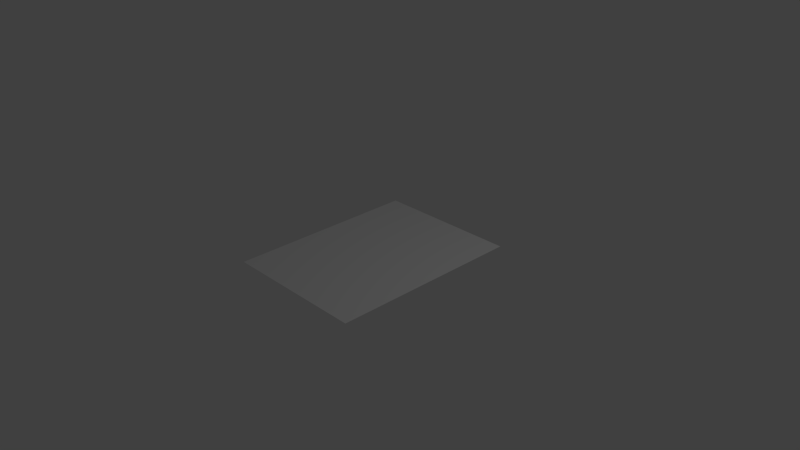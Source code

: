 # Source: crumpled-paper.blend  (saved by Blender 2.74.0; exported with 4.5.12 LTS)
import bpy
from mathutils import Matrix  # noqa: F401  (used for matrix-valued properties, if any)

bpy.ops.wm.read_factory_settings(use_empty=True)
scene = bpy.context.scene
scene.name = 'Scene'

# ---- collections
col_collection_1 = bpy.data.collections.new('Collection 1'); scene.collection.children.link(col_collection_1)

# ---- world
world_world = bpy.data.worlds.new('World'); scene.world = world_world
world_world.color = (0.05088, 0.05088, 0.05088)
world_world.use_sun_shadow = False
world_world.sun_shadow_jitter_overblur = 0.0
world_world.cycles.sampling_method = 'MANUAL'
world_world.cycles.sample_map_resolution = 256

# ---- cameras
cam_camera = bpy.data.cameras.new('Camera')
cam_camera.clip_end = 100.0
cam_camera.lens = 35.0
cam_camera.sensor_width = 32.0
cam_camera.sensor_height = 18.0
cam_camera.ortho_scale = 7.314
cam_camera.dof.focus_distance = 0.0
cam_camera.dof.aperture_fstop = 128.0

# ---- lights
light_lamp = bpy.data.lights.new('Lamp', 'POINT')
light_lamp.transmission_factor = 0.0
light_lamp.cutoff_distance = 30.0
light_lamp.energy = 100.0
light_lamp.shadow_buffer_clip_start = 1.001
light_lamp.shadow_soft_size = 0.1
light_lamp.shadow_maximum_resolution = 0.006
light_lamp.use_absolute_resolution = True
light_lamp.cycles.use_multiple_importance_sampling = False

# ---- meshes
me_plane = bpy.data.meshes.new('Plane')
me_plane.from_pydata([(-1.0, -1.0, 0.0), (1.0, -1.0, 0.0), (-1.0, 1.0, 0.0), (1.0, 1.0, 0.0)], [], [(0, 1, 3, 2)])
_uv = me_plane.uv_layers.new(name='UVMap')
_uv.uv.foreach_set('vector', [0.0, 0.0, 1.0, 0.0, 1.0, 1.0, 0.0, 1.0])
me_plane.use_remesh_preserve_volume = False
me_plane.use_remesh_preserve_attributes = False
me_plane.use_mirror_vertex_groups = False
me_plane.update()

# ---- objects
ob_plane = bpy.data.objects.new('Plane', me_plane)
ob_lamp = bpy.data.objects.new('Lamp', light_lamp)
ob_camera = bpy.data.objects.new('Camera', cam_camera)

# ---- transforms, parenting, visibility, modifiers, constraints
ob_plane.location = (0.0, 0.0, 0.0)
ob_plane.scale = (1.0, 1.318, 1.0)
ob_plane.lineart.crease_threshold = 0.0
ob_lamp.location = (4.076, 1.005, 5.904)
ob_lamp.rotation_euler = (0.6503, 0.05522, 1.866)
ob_lamp.lock_rotations_4d = False
ob_lamp.empty_display_type = 'ARROWS'
ob_lamp.color = (0.0, 0.0, 0.0, 0.0)
ob_lamp.lineart.crease_threshold = 0.0
ob_camera.location = (7.481, -6.508, 5.344)
ob_camera.rotation_euler = (1.109, 0.01082, 0.8149)
ob_camera.lock_rotations_4d = False
ob_camera.empty_display_type = 'ARROWS'
ob_camera.color = (0.0, 0.0, 0.0, 0.0)
ob_camera.display_type = 'WIRE'
ob_camera.lineart.crease_threshold = 0.0

# ---- collection membership
col_collection_1.objects.link(ob_plane)
col_collection_1.objects.link(ob_lamp)
col_collection_1.objects.link(ob_camera)

# ---- scene / render settings (as saved in the file)
scene.camera = ob_camera
scene.frame_start = 1; scene.frame_end = 250; scene.frame_set(1)
scene.render.engine = 'BLENDER_EEVEE_NEXT'
scene.render.resolution_percentage = 50
scene.render.dither_intensity = 0.0
scene.cycles.use_denoising = False
scene.cycles.samples = 10
scene.cycles.sampling_pattern = 'TABULATED_SOBOL'
scene.cycles.light_sampling_threshold = 0.0
scene.cycles.use_adaptive_sampling = False
scene.cycles.use_light_tree = False
scene.cycles.blur_glossy = 0.0
scene.cycles.pixel_filter_type = 'GAUSSIAN'
scene.cycles.sample_clamp_indirect = 0.0
scene.view_settings.view_transform = 'Standard'
bpy.context.view_layer.update()
